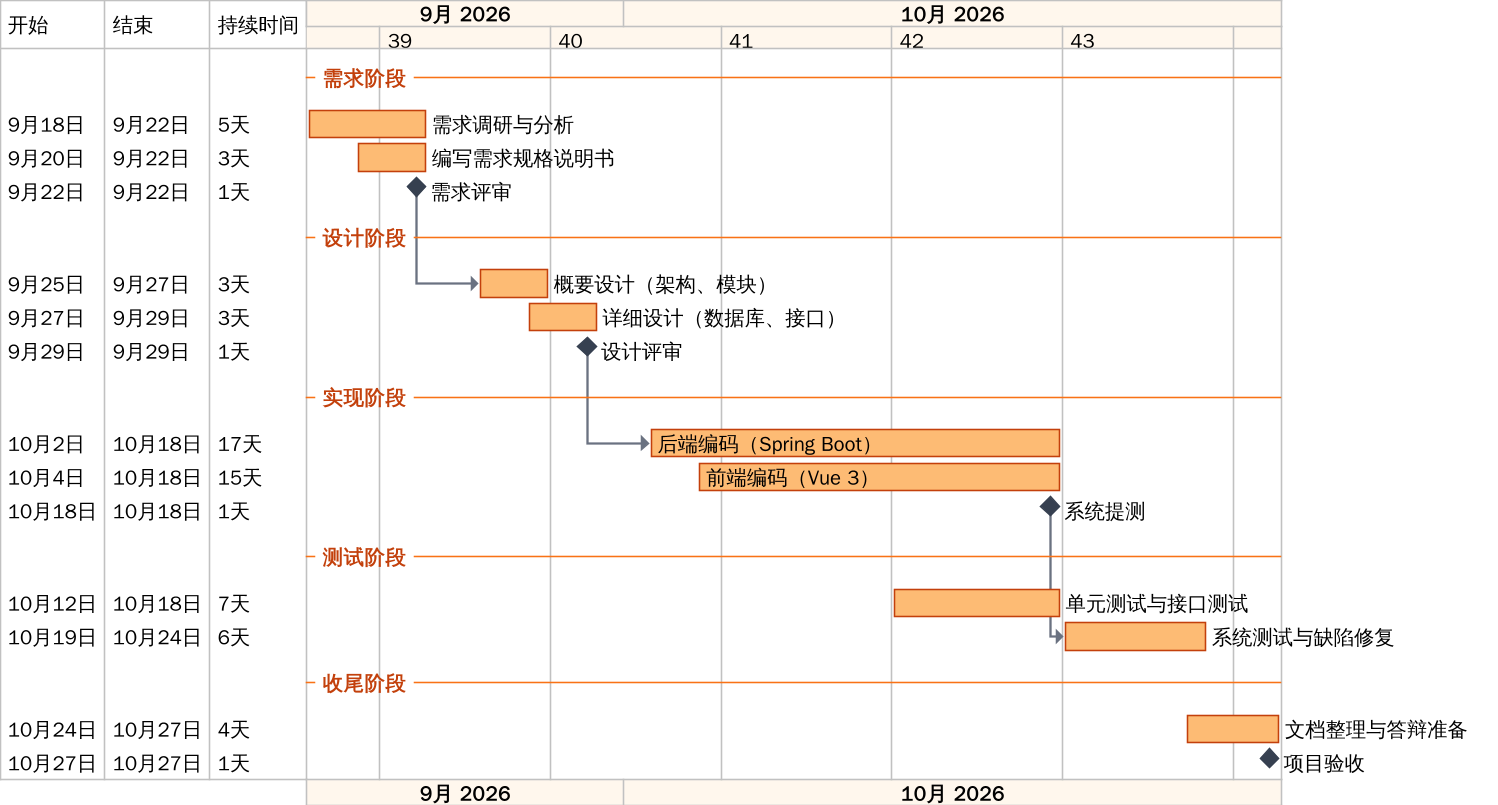

The diagram above was rendered by PlantUML. Its source (embedded in the PNG):
@startgantt gantt
skinparam dpi 150
<style>
ganttDiagram {
  FontName "WenQuanYi Zen Hei"
  FontSize 13
  task {
    FontName "WenQuanYi Zen Hei"
    FontSize 13
    BackGroundColor #FDBA74
    LineColor #C2410C
  }
  milestone {
    FontName "WenQuanYi Zen Hei"
    FontSize 13
    BackGroundColor #374151
    LineColor #374151
  }
  separator {
    FontName "WenQuanYi Zen Hei"
    FontSize 13
    FontStyle bold
    FontColor #C2410C
    LineColor #F97316
  }
  timeline {
    FontName "WenQuanYi Zen Hei"
    BackgroundColor #FFF7ED
  }
  arrow {
    LineColor #6B7280
  }
}
</style>
language zh
printscale weekly zoom 3
Project starts 2026-09-18

-- 需求阶段 --
[需求调研与分析] starts 2026-09-18 and ends 2026-09-22
[编写需求规格说明书] starts 2026-09-20 and ends 2026-09-22
[需求评审] happens 2026-09-22

-- 设计阶段 --
[概要设计（架构、模块）] starts 2026-09-25 and ends 2026-09-27
[详细设计（数据库、接口）] starts 2026-09-27 and ends 2026-09-29
[设计评审] happens 2026-09-29

-- 实现阶段 --
[后端编码（Spring Boot）] starts 2026-10-02 and ends 2026-10-18
[前端编码（Vue 3）] starts 2026-10-04 and ends 2026-10-18
[系统提测] happens 2026-10-18

-- 测试阶段 --
[单元测试与接口测试] starts 2026-10-12 and ends 2026-10-18
[系统测试与缺陷修复] starts 2026-10-19 and ends 2026-10-24

-- 收尾阶段 --
[文档整理与答辩准备] starts 2026-10-24 and ends 2026-10-27
[项目验收] happens 2026-10-27

[需求评审] -> [概要设计（架构、模块）]
[设计评审] -> [后端编码（Spring Boot）]
[系统提测] -> [系统测试与缺陷修复]
@endgantt